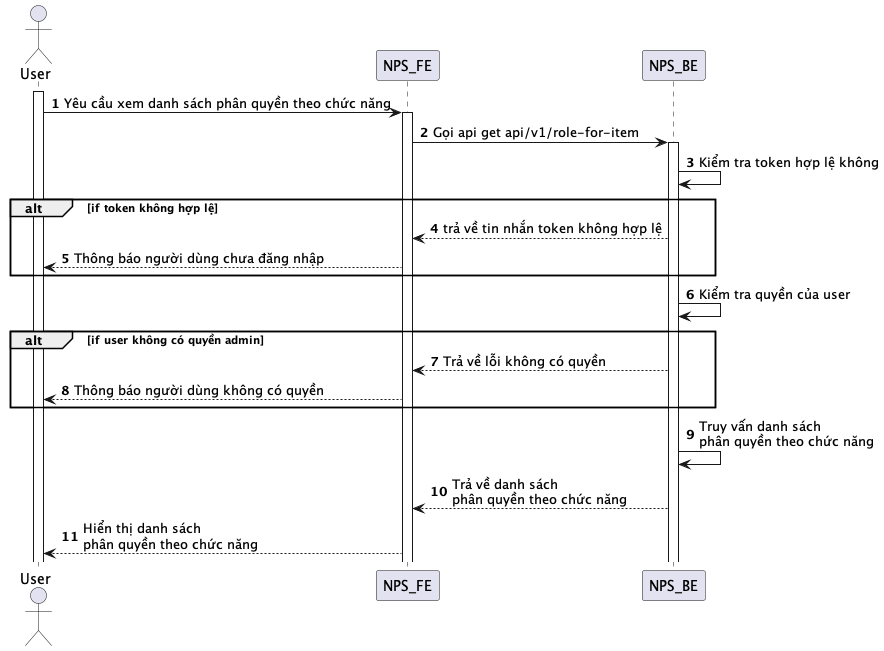

The diagram above was rendered by PlantUML. Its source (embedded in the PNG):
@startuml
autonumber
actor User
activate User
User -> NPS_FE: Yêu cầu xem danh sách phân quyền theo chức năng
activate NPS_FE
NPS_FE -> NPS_BE: Gọi api get api/v1/role-for-item
activate NPS_BE
NPS_BE -> NPS_BE: Kiểm tra token hợp lệ không
alt if token không hợp lệ
NPS_BE --> NPS_FE: trả về tin nhắn token không hợp lệ
NPS_FE --> User: Thông báo người dùng chưa đăng nhập
end
NPS_BE -> NPS_BE: Kiểm tra quyền của user
alt if user không có quyền admin
NPS_BE --> NPS_FE: Trả về lỗi không có quyền
NPS_FE --> User: Thông báo người dùng không có quyền
end
NPS_BE -> NPS_BE: Truy vấn danh sách\nphân quyền theo chức năng
NPS_BE --> NPS_FE: Trả về danh sách\nphân quyền theo chức năng
NPS_FE --> User: Hiển thị danh sách\nphân quyền theo chức năng
@enduml